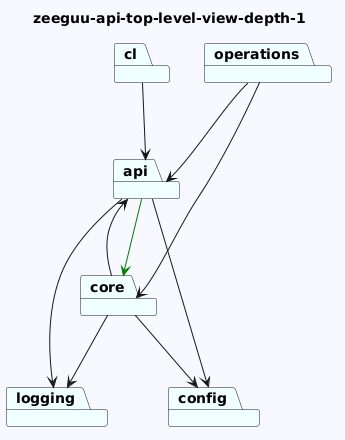

The diagram above was rendered by PlantUML. Its source (embedded in the PNG):
@startuml
skinparam backgroundColor GhostWhite
title zeeguu-api-top-level-view-depth-1
package "cl" #Azure
package "core" #Azure
package "api" #Azure
package "logging" #Azure
package "operations" #Azure
package "config" #Azure
"cl"-->"api"  : 1
"core"-->"logging"  : 56
"core"-->"config"  : 4
"core"-->"api"  : 1
"api"-->"logging"  : 24
"api"-->"config"  : 3
"api"-->"core" #Green : 256 (+1)

"operations"-->"api"  : 1
"operations"-->"core"  : 1
@enduml